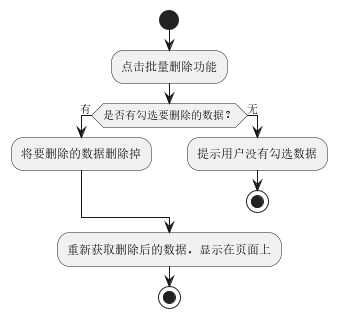

The diagram above was rendered by PlantUML. Its source (embedded in the PNG):
@startuml
'https://plantuml.com/activity-diagram-beta

start

:点击批量删除功能;
if (是否有勾选要删除的数据？) then(有)
:将要删除的数据删除掉;
else (无)
:提示用户没有勾选数据;
stop
endif

:重新获取删除后的数据，显示在页面上;

stop

@enduml